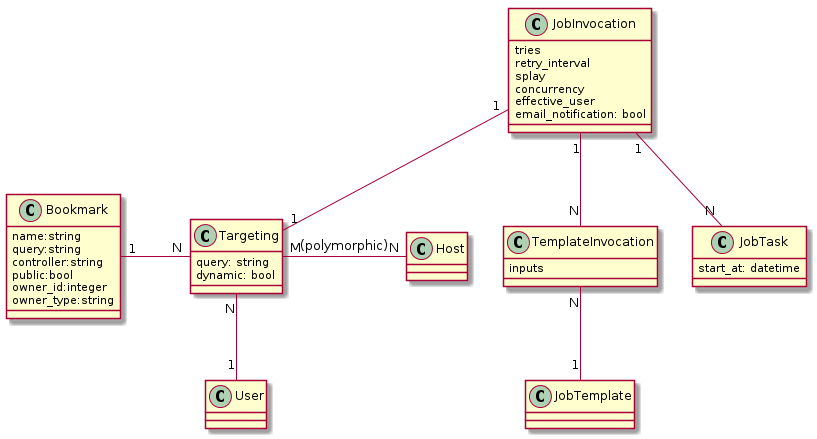

The diagram above was rendered by PlantUML. Its source (embedded in the PNG):
@startuml


class Bookmark {
  name:string
  query:string
  controller:string
  public:bool
  owner_id:integer
  owner_type:string
}

class Targeting {
  query: string
  dynamic: bool
}

class Host
class User

class TemplateInvocation {
  inputs
}

class JobInvocation {
  tries
  retry_interval
  splay
  concurrency
  effective_user
  email_notification: bool
}

class JobTask {
  start_at: datetime
}

Bookmark "1" - "N" Targeting
Targeting "M" - "N" Host : (polymorphic)
Targeting "N" -- "1" User
JobInvocation "1" -- "1" Targeting
JobInvocation "1" -- "N" TemplateInvocation
TemplateInvocation "N" -- "1" JobTemplate
JobInvocation "1" -- "N" JobTask

 skinparam backgroundColor transparent

@enduml